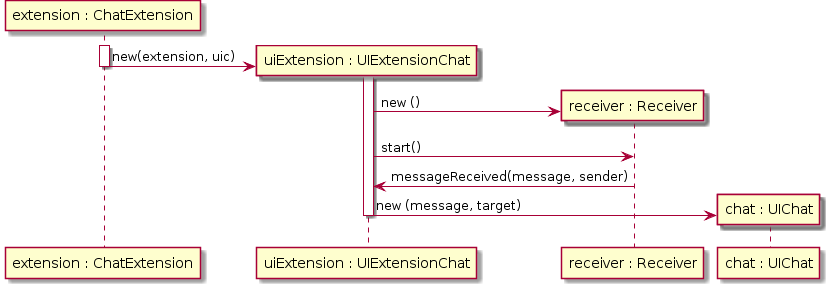

The diagram above was rendered by PlantUML. Its source (embedded in the PNG):
@startuml
participant "extension : ChatExtension" as EExample
 participant "uiExtension : UIExtensionChat" as UIExt
 participant "receiver : Receiver" as rcv
 participant "chat : UIChat" as ch
 	activate EExample
 	create UIExt
 	EExample -> UIExt : new(extension, uic)
 	deactivate EExample
 	activate UIExt
 	create rcv
 	UIExt -> rcv : new ()
        UIExt -> rcv : start()
	rcv -> UIExt: messageReceived(message, sender)	
        create ch
 	UIExt -> ch : new (message, target)
 	deactivate UIExt
@enduml